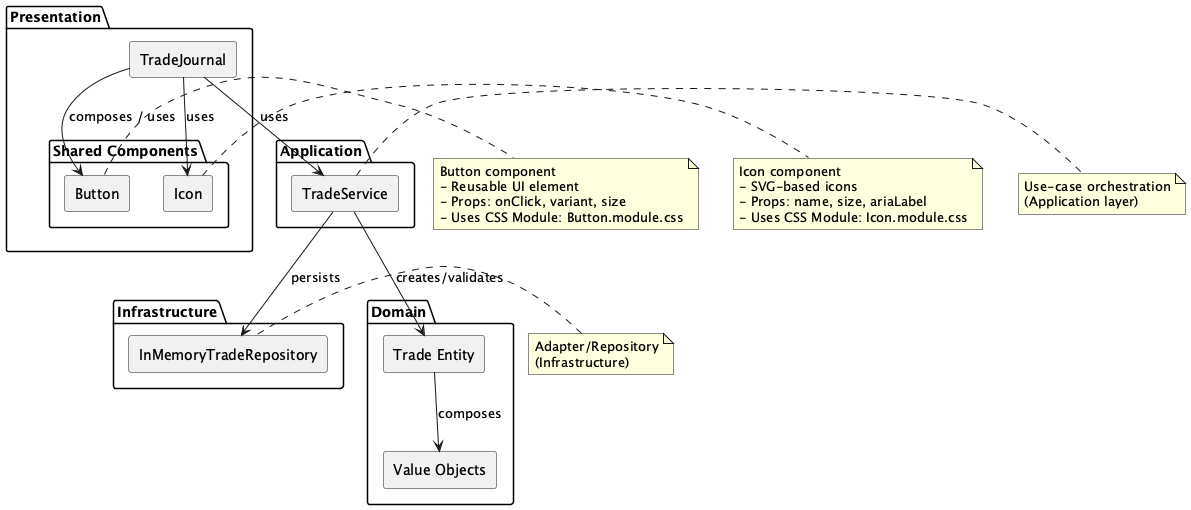

The diagram above was rendered by PlantUML. Its source (embedded in the PNG):
@startuml
' Custom components diagram for Traders Mirror
skinparam componentStyle rectangle

package "Presentation" {
  [TradeJournal] as TJ

  package "Shared Components" {
    [Button] as Btn
    [Icon] as Ic
  }
}

package "Application" {
  [TradeService] as TS
}

package "Domain" {
  [Trade Entity] as TradeEntity
  [Value Objects] as VOs
}

package "Infrastructure" {
  [InMemoryTradeRepository] as Repo
}

' Dependencies
TJ --> TS : uses
TJ --> Btn : composes / uses
TJ --> Ic : uses
TS --> Repo : persists
TS --> TradeEntity : creates/validates
TradeEntity --> VOs : composes

' Component descriptions (notes)
note right of Btn
  Button component
  - Reusable UI element
  - Props: onClick, variant, size
  - Uses CSS Module: Button.module.css
end note

note right of Ic
  Icon component
  - SVG-based icons
  - Props: name, size, ariaLabel
  - Uses CSS Module: Icon.module.css
end note

' Add a small notes box for architecture
note right of TS
  Use-case orchestration
  (Application layer)
end note

note left of Repo
  Adapter/Repository
  (Infrastructure)
end note

@enduml